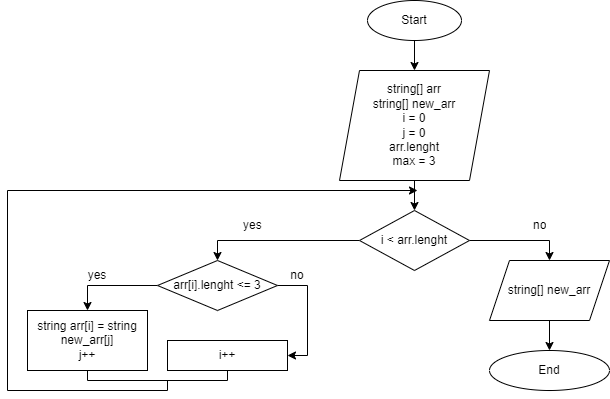

The diagram above was exported from draw.io. Its source (the exported page's mxGraphModel, read from the mxfile embedded in the PNG):
<mxGraphModel dx="1010" dy="542" grid="1" gridSize="10" guides="1" tooltips="1" connect="1" arrows="1" fold="1" page="1" pageScale="1" pageWidth="827" pageHeight="1169" math="0" shadow="0">
  <root>
    <mxCell id="0" />
    <mxCell id="1" parent="0" />
    <mxCell id="k-2LUtzvqh79h-tIvM8a-135" value="" style="edgeStyle=orthogonalEdgeStyle;rounded=0;orthogonalLoop=1;jettySize=auto;html=1;" edge="1" parent="1" source="k-2LUtzvqh79h-tIvM8a-133" target="k-2LUtzvqh79h-tIvM8a-134">
      <mxGeometry relative="1" as="geometry" />
    </mxCell>
    <mxCell id="k-2LUtzvqh79h-tIvM8a-133" value="Start" style="ellipse;whiteSpace=wrap;html=1;" vertex="1" parent="1">
      <mxGeometry x="380" y="10" width="94" height="40" as="geometry" />
    </mxCell>
    <mxCell id="k-2LUtzvqh79h-tIvM8a-137" value="" style="edgeStyle=orthogonalEdgeStyle;rounded=0;orthogonalLoop=1;jettySize=auto;html=1;" edge="1" parent="1" source="k-2LUtzvqh79h-tIvM8a-134" target="k-2LUtzvqh79h-tIvM8a-136">
      <mxGeometry relative="1" as="geometry" />
    </mxCell>
    <mxCell id="k-2LUtzvqh79h-tIvM8a-134" value="string[] arr&lt;br&gt;string[] new_arr&lt;br&gt;i = 0&lt;br&gt;j = 0&lt;br&gt;arr.lenght&lt;br&gt;max = 3" style="shape=parallelogram;perimeter=parallelogramPerimeter;whiteSpace=wrap;html=1;fixedSize=1;" vertex="1" parent="1">
      <mxGeometry x="352" y="80" width="150" height="110" as="geometry" />
    </mxCell>
    <mxCell id="k-2LUtzvqh79h-tIvM8a-164" style="edgeStyle=orthogonalEdgeStyle;rounded=0;orthogonalLoop=1;jettySize=auto;html=1;entryX=0.5;entryY=0;entryDx=0;entryDy=0;" edge="1" parent="1" source="k-2LUtzvqh79h-tIvM8a-136" target="k-2LUtzvqh79h-tIvM8a-159">
      <mxGeometry relative="1" as="geometry" />
    </mxCell>
    <mxCell id="k-2LUtzvqh79h-tIvM8a-165" style="edgeStyle=orthogonalEdgeStyle;rounded=0;orthogonalLoop=1;jettySize=auto;html=1;exitX=1;exitY=0.5;exitDx=0;exitDy=0;entryX=0.5;entryY=0;entryDx=0;entryDy=0;" edge="1" parent="1" source="k-2LUtzvqh79h-tIvM8a-136" target="k-2LUtzvqh79h-tIvM8a-158">
      <mxGeometry relative="1" as="geometry" />
    </mxCell>
    <mxCell id="k-2LUtzvqh79h-tIvM8a-136" value="i &amp;lt; arr.lenght" style="rhombus;whiteSpace=wrap;html=1;" vertex="1" parent="1">
      <mxGeometry x="372" y="220" width="110" height="60" as="geometry" />
    </mxCell>
    <mxCell id="k-2LUtzvqh79h-tIvM8a-138" value="string arr[i] = string new_arr[j]&lt;br&gt;j++" style="rounded=0;whiteSpace=wrap;html=1;" vertex="1" parent="1">
      <mxGeometry x="40" y="320" width="120" height="60" as="geometry" />
    </mxCell>
    <mxCell id="k-2LUtzvqh79h-tIvM8a-140" value="yes" style="text;strokeColor=none;fillColor=none;align=left;verticalAlign=middle;spacingLeft=4;spacingRight=4;overflow=hidden;points=[[0,0.5],[1,0.5]];portConstraint=eastwest;rotatable=0;whiteSpace=wrap;html=1;" vertex="1" parent="1">
      <mxGeometry x="250" y="220" width="80" height="30" as="geometry" />
    </mxCell>
    <mxCell id="k-2LUtzvqh79h-tIvM8a-141" value="no" style="text;strokeColor=none;fillColor=none;align=left;verticalAlign=middle;spacingLeft=4;spacingRight=4;overflow=hidden;points=[[0,0.5],[1,0.5]];portConstraint=eastwest;rotatable=0;whiteSpace=wrap;html=1;" vertex="1" parent="1">
      <mxGeometry x="540" y="220" width="80" height="30" as="geometry" />
    </mxCell>
    <mxCell id="k-2LUtzvqh79h-tIvM8a-142" value="i++" style="rounded=0;whiteSpace=wrap;html=1;" vertex="1" parent="1">
      <mxGeometry x="180" y="350" width="120" height="30" as="geometry" />
    </mxCell>
    <mxCell id="k-2LUtzvqh79h-tIvM8a-171" value="" style="edgeStyle=orthogonalEdgeStyle;rounded=0;orthogonalLoop=1;jettySize=auto;html=1;" edge="1" parent="1" source="k-2LUtzvqh79h-tIvM8a-158" target="k-2LUtzvqh79h-tIvM8a-169">
      <mxGeometry relative="1" as="geometry" />
    </mxCell>
    <mxCell id="k-2LUtzvqh79h-tIvM8a-158" value="string[] new_arr" style="shape=parallelogram;perimeter=parallelogramPerimeter;whiteSpace=wrap;html=1;fixedSize=1;" vertex="1" parent="1">
      <mxGeometry x="502" y="270" width="120" height="60" as="geometry" />
    </mxCell>
    <mxCell id="k-2LUtzvqh79h-tIvM8a-160" style="edgeStyle=orthogonalEdgeStyle;rounded=0;orthogonalLoop=1;jettySize=auto;html=1;entryX=0.5;entryY=0;entryDx=0;entryDy=0;" edge="1" parent="1" source="k-2LUtzvqh79h-tIvM8a-159" target="k-2LUtzvqh79h-tIvM8a-138">
      <mxGeometry relative="1" as="geometry" />
    </mxCell>
    <mxCell id="k-2LUtzvqh79h-tIvM8a-167" style="edgeStyle=orthogonalEdgeStyle;rounded=0;orthogonalLoop=1;jettySize=auto;html=1;entryX=1;entryY=0.5;entryDx=0;entryDy=0;" edge="1" parent="1" source="k-2LUtzvqh79h-tIvM8a-159" target="k-2LUtzvqh79h-tIvM8a-142">
      <mxGeometry relative="1" as="geometry">
        <Array as="points">
          <mxPoint x="320" y="295" />
          <mxPoint x="320" y="365" />
        </Array>
      </mxGeometry>
    </mxCell>
    <mxCell id="k-2LUtzvqh79h-tIvM8a-159" value="arr[i].lenght &amp;lt;= 3" style="rhombus;whiteSpace=wrap;html=1;" vertex="1" parent="1">
      <mxGeometry x="170" y="270" width="120" height="50" as="geometry" />
    </mxCell>
    <mxCell id="k-2LUtzvqh79h-tIvM8a-161" value="yes" style="text;html=1;strokeColor=none;fillColor=none;align=center;verticalAlign=middle;whiteSpace=wrap;rounded=0;" vertex="1" parent="1">
      <mxGeometry x="80" y="270" width="60" height="30" as="geometry" />
    </mxCell>
    <mxCell id="k-2LUtzvqh79h-tIvM8a-163" value="no" style="text;html=1;strokeColor=none;fillColor=none;align=center;verticalAlign=middle;whiteSpace=wrap;rounded=0;" vertex="1" parent="1">
      <mxGeometry x="280" y="270" width="60" height="30" as="geometry" />
    </mxCell>
    <mxCell id="k-2LUtzvqh79h-tIvM8a-168" style="edgeStyle=orthogonalEdgeStyle;rounded=0;orthogonalLoop=1;jettySize=auto;html=1;" edge="1" parent="1" source="k-2LUtzvqh79h-tIvM8a-166">
      <mxGeometry relative="1" as="geometry">
        <mxPoint x="430" y="200" as="targetPoint" />
        <Array as="points">
          <mxPoint x="180" y="400" />
          <mxPoint x="20" y="400" />
          <mxPoint x="20" y="200" />
        </Array>
      </mxGeometry>
    </mxCell>
    <mxCell id="k-2LUtzvqh79h-tIvM8a-166" value="" style="shape=partialRectangle;whiteSpace=wrap;html=1;bottom=1;right=1;left=1;top=0;fillColor=none;routingCenterX=-0.5;" vertex="1" parent="1">
      <mxGeometry x="100" y="380" width="140" height="10" as="geometry" />
    </mxCell>
    <mxCell id="k-2LUtzvqh79h-tIvM8a-169" value="End" style="ellipse;whiteSpace=wrap;html=1;" vertex="1" parent="1">
      <mxGeometry x="502" y="360" width="120" height="40" as="geometry" />
    </mxCell>
  </root>
</mxGraphModel>